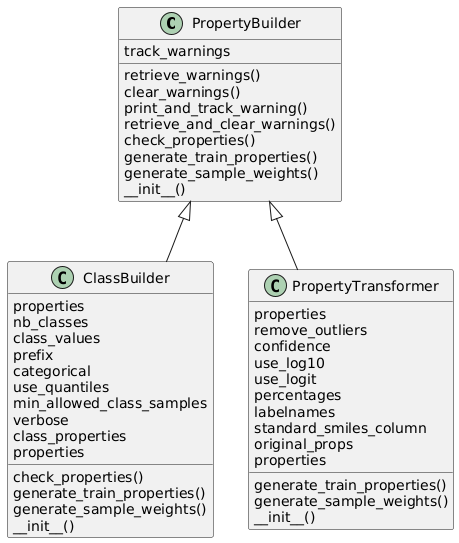

The diagram above was rendered by PlantUML. Its source (embedded in the PNG):
@startuml
class PropertyBuilder {
    retrieve_warnings()
    clear_warnings()
    print_and_track_warning()
    retrieve_and_clear_warnings()
    check_properties()
    generate_train_properties()
    generate_sample_weights()
        track_warnings
    __init__()
}
class ClassBuilder {
    check_properties()
    generate_train_properties()
    generate_sample_weights()
        properties
    nb_classes
    class_values
    prefix
    categorical
    use_quantiles
    min_allowed_class_samples
    verbose
    class_properties
    properties
    __init__()
}
class PropertyTransformer {
    generate_train_properties()
    generate_sample_weights()
        properties
    remove_outliers
    confidence
    use_log10
    use_logit
    percentages
    labelnames
    standard_smiles_column
    original_props
    properties
    __init__()
}
PropertyBuilder <|-- ClassBuilder
PropertyBuilder <|-- PropertyTransformer
@enduml